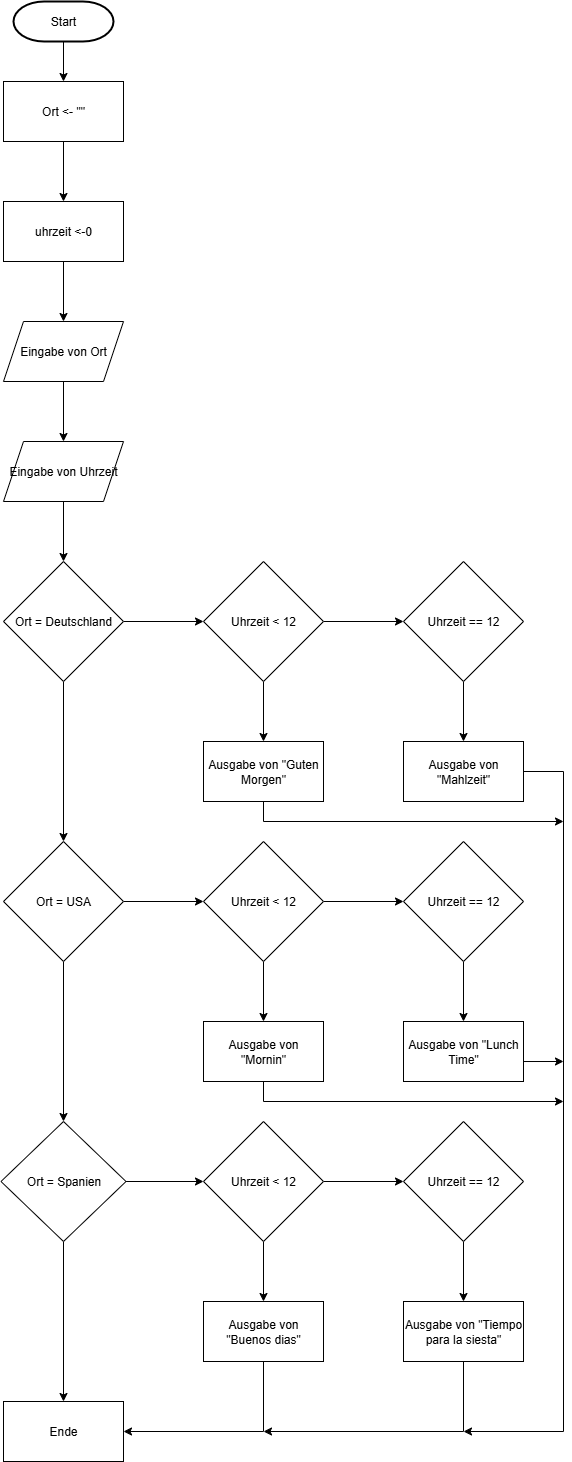

The diagram above was exported from draw.io. Its source (the exported page's mxGraphModel, read from the mxfile embedded in the PNG):
<mxGraphModel dx="1385" dy="755" grid="1" gridSize="10" guides="1" tooltips="1" connect="1" arrows="1" fold="1" page="1" pageScale="1" pageWidth="827" pageHeight="1169" math="0" shadow="0">
  <root>
    <mxCell id="WIyWlLk6GJQsqaUBKTNV-0" />
    <mxCell id="WIyWlLk6GJQsqaUBKTNV-1" parent="WIyWlLk6GJQsqaUBKTNV-0" />
    <mxCell id="XmJBDkc-W3mvXnFvLAVT-55" value="" style="edgeStyle=orthogonalEdgeStyle;rounded=0;orthogonalLoop=1;jettySize=auto;html=1;" parent="WIyWlLk6GJQsqaUBKTNV-1" source="XmJBDkc-W3mvXnFvLAVT-0" target="XmJBDkc-W3mvXnFvLAVT-34" edge="1">
      <mxGeometry relative="1" as="geometry" />
    </mxCell>
    <mxCell id="XmJBDkc-W3mvXnFvLAVT-0" value="Start" style="strokeWidth=2;html=1;shape=mxgraph.flowchart.terminator;whiteSpace=wrap;" parent="WIyWlLk6GJQsqaUBKTNV-1" vertex="1">
      <mxGeometry x="250" y="40" width="100" height="40" as="geometry" />
    </mxCell>
    <mxCell id="XmJBDkc-W3mvXnFvLAVT-56" value="" style="edgeStyle=orthogonalEdgeStyle;rounded=0;orthogonalLoop=1;jettySize=auto;html=1;" parent="WIyWlLk6GJQsqaUBKTNV-1" source="XmJBDkc-W3mvXnFvLAVT-34" target="XmJBDkc-W3mvXnFvLAVT-35" edge="1">
      <mxGeometry relative="1" as="geometry" />
    </mxCell>
    <mxCell id="XmJBDkc-W3mvXnFvLAVT-34" value="Ort &amp;lt;- &quot;&quot;" style="rounded=0;whiteSpace=wrap;html=1;" parent="WIyWlLk6GJQsqaUBKTNV-1" vertex="1">
      <mxGeometry x="240" y="120" width="120" height="60" as="geometry" />
    </mxCell>
    <mxCell id="XmJBDkc-W3mvXnFvLAVT-57" value="" style="edgeStyle=orthogonalEdgeStyle;rounded=0;orthogonalLoop=1;jettySize=auto;html=1;" parent="WIyWlLk6GJQsqaUBKTNV-1" source="XmJBDkc-W3mvXnFvLAVT-35" target="XmJBDkc-W3mvXnFvLAVT-36" edge="1">
      <mxGeometry relative="1" as="geometry" />
    </mxCell>
    <mxCell id="XmJBDkc-W3mvXnFvLAVT-35" value="uhrzeit &amp;lt;-0" style="rounded=0;whiteSpace=wrap;html=1;" parent="WIyWlLk6GJQsqaUBKTNV-1" vertex="1">
      <mxGeometry x="240" y="240" width="120" height="60" as="geometry" />
    </mxCell>
    <mxCell id="XmJBDkc-W3mvXnFvLAVT-58" value="" style="edgeStyle=orthogonalEdgeStyle;rounded=0;orthogonalLoop=1;jettySize=auto;html=1;" parent="WIyWlLk6GJQsqaUBKTNV-1" source="XmJBDkc-W3mvXnFvLAVT-36" target="XmJBDkc-W3mvXnFvLAVT-37" edge="1">
      <mxGeometry relative="1" as="geometry" />
    </mxCell>
    <mxCell id="XmJBDkc-W3mvXnFvLAVT-36" value="Eingabe von Ort" style="shape=parallelogram;perimeter=parallelogramPerimeter;whiteSpace=wrap;html=1;fixedSize=1;" parent="WIyWlLk6GJQsqaUBKTNV-1" vertex="1">
      <mxGeometry x="240" y="360" width="120" height="60" as="geometry" />
    </mxCell>
    <mxCell id="XmJBDkc-W3mvXnFvLAVT-59" value="" style="edgeStyle=orthogonalEdgeStyle;rounded=0;orthogonalLoop=1;jettySize=auto;html=1;" parent="WIyWlLk6GJQsqaUBKTNV-1" source="XmJBDkc-W3mvXnFvLAVT-37" target="XmJBDkc-W3mvXnFvLAVT-38" edge="1">
      <mxGeometry relative="1" as="geometry" />
    </mxCell>
    <mxCell id="XmJBDkc-W3mvXnFvLAVT-37" value="Eingabe von Uhrzeit" style="shape=parallelogram;perimeter=parallelogramPerimeter;whiteSpace=wrap;html=1;fixedSize=1;" parent="WIyWlLk6GJQsqaUBKTNV-1" vertex="1">
      <mxGeometry x="240" y="480" width="120" height="60" as="geometry" />
    </mxCell>
    <mxCell id="XmJBDkc-W3mvXnFvLAVT-60" value="" style="edgeStyle=orthogonalEdgeStyle;rounded=0;orthogonalLoop=1;jettySize=auto;html=1;" parent="WIyWlLk6GJQsqaUBKTNV-1" source="XmJBDkc-W3mvXnFvLAVT-38" target="XmJBDkc-W3mvXnFvLAVT-41" edge="1">
      <mxGeometry relative="1" as="geometry" />
    </mxCell>
    <mxCell id="XmJBDkc-W3mvXnFvLAVT-64" style="edgeStyle=orthogonalEdgeStyle;rounded=0;orthogonalLoop=1;jettySize=auto;html=1;exitX=0.5;exitY=1;exitDx=0;exitDy=0;entryX=0.5;entryY=0;entryDx=0;entryDy=0;" parent="WIyWlLk6GJQsqaUBKTNV-1" source="XmJBDkc-W3mvXnFvLAVT-38" target="XmJBDkc-W3mvXnFvLAVT-39" edge="1">
      <mxGeometry relative="1" as="geometry" />
    </mxCell>
    <mxCell id="XmJBDkc-W3mvXnFvLAVT-38" value="Ort = Deutschland" style="rhombus;whiteSpace=wrap;html=1;" parent="WIyWlLk6GJQsqaUBKTNV-1" vertex="1">
      <mxGeometry x="240" y="600" width="120" height="120" as="geometry" />
    </mxCell>
    <mxCell id="XmJBDkc-W3mvXnFvLAVT-65" value="" style="edgeStyle=orthogonalEdgeStyle;rounded=0;orthogonalLoop=1;jettySize=auto;html=1;" parent="WIyWlLk6GJQsqaUBKTNV-1" source="XmJBDkc-W3mvXnFvLAVT-39" target="XmJBDkc-W3mvXnFvLAVT-46" edge="1">
      <mxGeometry relative="1" as="geometry" />
    </mxCell>
    <mxCell id="XmJBDkc-W3mvXnFvLAVT-69" style="edgeStyle=orthogonalEdgeStyle;rounded=0;orthogonalLoop=1;jettySize=auto;html=1;entryX=0.5;entryY=0;entryDx=0;entryDy=0;" parent="WIyWlLk6GJQsqaUBKTNV-1" source="XmJBDkc-W3mvXnFvLAVT-39" target="XmJBDkc-W3mvXnFvLAVT-40" edge="1">
      <mxGeometry relative="1" as="geometry" />
    </mxCell>
    <mxCell id="XmJBDkc-W3mvXnFvLAVT-39" value="Ort = USA" style="rhombus;whiteSpace=wrap;html=1;" parent="WIyWlLk6GJQsqaUBKTNV-1" vertex="1">
      <mxGeometry x="240" y="880" width="120" height="120" as="geometry" />
    </mxCell>
    <mxCell id="XmJBDkc-W3mvXnFvLAVT-70" value="" style="edgeStyle=orthogonalEdgeStyle;rounded=0;orthogonalLoop=1;jettySize=auto;html=1;" parent="WIyWlLk6GJQsqaUBKTNV-1" source="XmJBDkc-W3mvXnFvLAVT-40" target="XmJBDkc-W3mvXnFvLAVT-50" edge="1">
      <mxGeometry relative="1" as="geometry" />
    </mxCell>
    <mxCell id="XmJBDkc-W3mvXnFvLAVT-74" style="edgeStyle=orthogonalEdgeStyle;rounded=0;orthogonalLoop=1;jettySize=auto;html=1;entryX=0.5;entryY=0;entryDx=0;entryDy=0;" parent="WIyWlLk6GJQsqaUBKTNV-1" source="XmJBDkc-W3mvXnFvLAVT-40" target="XmJBDkc-W3mvXnFvLAVT-54" edge="1">
      <mxGeometry relative="1" as="geometry" />
    </mxCell>
    <mxCell id="XmJBDkc-W3mvXnFvLAVT-40" value="Ort = Spanien" style="rhombus;whiteSpace=wrap;html=1;" parent="WIyWlLk6GJQsqaUBKTNV-1" vertex="1">
      <mxGeometry x="237.5" y="1160" width="125" height="120" as="geometry" />
    </mxCell>
    <mxCell id="XmJBDkc-W3mvXnFvLAVT-61" value="" style="edgeStyle=orthogonalEdgeStyle;rounded=0;orthogonalLoop=1;jettySize=auto;html=1;" parent="WIyWlLk6GJQsqaUBKTNV-1" source="XmJBDkc-W3mvXnFvLAVT-41" target="XmJBDkc-W3mvXnFvLAVT-42" edge="1">
      <mxGeometry relative="1" as="geometry" />
    </mxCell>
    <mxCell id="XmJBDkc-W3mvXnFvLAVT-62" value="" style="edgeStyle=orthogonalEdgeStyle;rounded=0;orthogonalLoop=1;jettySize=auto;html=1;" parent="WIyWlLk6GJQsqaUBKTNV-1" source="XmJBDkc-W3mvXnFvLAVT-41" target="XmJBDkc-W3mvXnFvLAVT-43" edge="1">
      <mxGeometry relative="1" as="geometry" />
    </mxCell>
    <mxCell id="XmJBDkc-W3mvXnFvLAVT-41" value="Uhrzeit &amp;lt; 12" style="rhombus;whiteSpace=wrap;html=1;" parent="WIyWlLk6GJQsqaUBKTNV-1" vertex="1">
      <mxGeometry x="440" y="600" width="120" height="120" as="geometry" />
    </mxCell>
    <mxCell id="XmJBDkc-W3mvXnFvLAVT-63" value="" style="edgeStyle=orthogonalEdgeStyle;rounded=0;orthogonalLoop=1;jettySize=auto;html=1;" parent="WIyWlLk6GJQsqaUBKTNV-1" source="XmJBDkc-W3mvXnFvLAVT-42" target="XmJBDkc-W3mvXnFvLAVT-44" edge="1">
      <mxGeometry relative="1" as="geometry" />
    </mxCell>
    <mxCell id="XmJBDkc-W3mvXnFvLAVT-42" value="Uhrzeit == 12" style="rhombus;whiteSpace=wrap;html=1;" parent="WIyWlLk6GJQsqaUBKTNV-1" vertex="1">
      <mxGeometry x="640" y="600" width="120" height="120" as="geometry" />
    </mxCell>
    <mxCell id="XmJBDkc-W3mvXnFvLAVT-43" value="Ausgabe von &quot;Guten Morgen&quot;" style="rounded=0;whiteSpace=wrap;html=1;" parent="WIyWlLk6GJQsqaUBKTNV-1" vertex="1">
      <mxGeometry x="440" y="780" width="120" height="60" as="geometry" />
    </mxCell>
    <mxCell id="XmJBDkc-W3mvXnFvLAVT-44" value="Ausgabe von &quot;Mahlzeit&quot;" style="rounded=0;whiteSpace=wrap;html=1;" parent="WIyWlLk6GJQsqaUBKTNV-1" vertex="1">
      <mxGeometry x="640" y="780" width="120" height="60" as="geometry" />
    </mxCell>
    <mxCell id="XmJBDkc-W3mvXnFvLAVT-66" value="" style="edgeStyle=orthogonalEdgeStyle;rounded=0;orthogonalLoop=1;jettySize=auto;html=1;" parent="WIyWlLk6GJQsqaUBKTNV-1" source="XmJBDkc-W3mvXnFvLAVT-46" target="XmJBDkc-W3mvXnFvLAVT-47" edge="1">
      <mxGeometry relative="1" as="geometry" />
    </mxCell>
    <mxCell id="XmJBDkc-W3mvXnFvLAVT-67" value="" style="edgeStyle=orthogonalEdgeStyle;rounded=0;orthogonalLoop=1;jettySize=auto;html=1;" parent="WIyWlLk6GJQsqaUBKTNV-1" source="XmJBDkc-W3mvXnFvLAVT-46" target="XmJBDkc-W3mvXnFvLAVT-48" edge="1">
      <mxGeometry relative="1" as="geometry" />
    </mxCell>
    <mxCell id="XmJBDkc-W3mvXnFvLAVT-46" value="Uhrzeit &amp;lt; 12" style="rhombus;whiteSpace=wrap;html=1;" parent="WIyWlLk6GJQsqaUBKTNV-1" vertex="1">
      <mxGeometry x="440" y="880" width="120" height="120" as="geometry" />
    </mxCell>
    <mxCell id="XmJBDkc-W3mvXnFvLAVT-68" value="" style="edgeStyle=orthogonalEdgeStyle;rounded=0;orthogonalLoop=1;jettySize=auto;html=1;" parent="WIyWlLk6GJQsqaUBKTNV-1" source="XmJBDkc-W3mvXnFvLAVT-47" target="XmJBDkc-W3mvXnFvLAVT-49" edge="1">
      <mxGeometry relative="1" as="geometry" />
    </mxCell>
    <mxCell id="XmJBDkc-W3mvXnFvLAVT-47" value="Uhrzeit == 12" style="rhombus;whiteSpace=wrap;html=1;" parent="WIyWlLk6GJQsqaUBKTNV-1" vertex="1">
      <mxGeometry x="640" y="880" width="120" height="120" as="geometry" />
    </mxCell>
    <mxCell id="XmJBDkc-W3mvXnFvLAVT-48" value="Ausgabe von &quot;Mornin&quot;" style="rounded=0;whiteSpace=wrap;html=1;" parent="WIyWlLk6GJQsqaUBKTNV-1" vertex="1">
      <mxGeometry x="440" y="1060" width="120" height="60" as="geometry" />
    </mxCell>
    <mxCell id="XmJBDkc-W3mvXnFvLAVT-49" value="Ausgabe von &quot;Lunch Time&quot;" style="rounded=0;whiteSpace=wrap;html=1;" parent="WIyWlLk6GJQsqaUBKTNV-1" vertex="1">
      <mxGeometry x="640" y="1060" width="120" height="60" as="geometry" />
    </mxCell>
    <mxCell id="XmJBDkc-W3mvXnFvLAVT-71" value="" style="edgeStyle=orthogonalEdgeStyle;rounded=0;orthogonalLoop=1;jettySize=auto;html=1;" parent="WIyWlLk6GJQsqaUBKTNV-1" source="XmJBDkc-W3mvXnFvLAVT-50" target="XmJBDkc-W3mvXnFvLAVT-51" edge="1">
      <mxGeometry relative="1" as="geometry" />
    </mxCell>
    <mxCell id="XmJBDkc-W3mvXnFvLAVT-72" value="" style="edgeStyle=orthogonalEdgeStyle;rounded=0;orthogonalLoop=1;jettySize=auto;html=1;" parent="WIyWlLk6GJQsqaUBKTNV-1" source="XmJBDkc-W3mvXnFvLAVT-50" target="XmJBDkc-W3mvXnFvLAVT-52" edge="1">
      <mxGeometry relative="1" as="geometry" />
    </mxCell>
    <mxCell id="XmJBDkc-W3mvXnFvLAVT-50" value="Uhrzeit &amp;lt; 12" style="rhombus;whiteSpace=wrap;html=1;" parent="WIyWlLk6GJQsqaUBKTNV-1" vertex="1">
      <mxGeometry x="440" y="1160" width="120" height="120" as="geometry" />
    </mxCell>
    <mxCell id="XmJBDkc-W3mvXnFvLAVT-73" value="" style="edgeStyle=orthogonalEdgeStyle;rounded=0;orthogonalLoop=1;jettySize=auto;html=1;" parent="WIyWlLk6GJQsqaUBKTNV-1" source="XmJBDkc-W3mvXnFvLAVT-51" target="XmJBDkc-W3mvXnFvLAVT-53" edge="1">
      <mxGeometry relative="1" as="geometry" />
    </mxCell>
    <mxCell id="XmJBDkc-W3mvXnFvLAVT-51" value="Uhrzeit == 12" style="rhombus;whiteSpace=wrap;html=1;" parent="WIyWlLk6GJQsqaUBKTNV-1" vertex="1">
      <mxGeometry x="640" y="1160" width="120" height="120" as="geometry" />
    </mxCell>
    <mxCell id="XmJBDkc-W3mvXnFvLAVT-75" style="edgeStyle=orthogonalEdgeStyle;rounded=0;orthogonalLoop=1;jettySize=auto;html=1;exitX=0.5;exitY=1;exitDx=0;exitDy=0;entryX=1;entryY=0.5;entryDx=0;entryDy=0;" parent="WIyWlLk6GJQsqaUBKTNV-1" source="XmJBDkc-W3mvXnFvLAVT-52" target="XmJBDkc-W3mvXnFvLAVT-54" edge="1">
      <mxGeometry relative="1" as="geometry" />
    </mxCell>
    <mxCell id="XmJBDkc-W3mvXnFvLAVT-52" value="Ausgabe von &quot;Buenos dias&quot;" style="rounded=0;whiteSpace=wrap;html=1;" parent="WIyWlLk6GJQsqaUBKTNV-1" vertex="1">
      <mxGeometry x="440" y="1340" width="120" height="60" as="geometry" />
    </mxCell>
    <mxCell id="XmJBDkc-W3mvXnFvLAVT-53" value="Ausgabe von &quot;Tiempo para la siesta&quot;" style="rounded=0;whiteSpace=wrap;html=1;" parent="WIyWlLk6GJQsqaUBKTNV-1" vertex="1">
      <mxGeometry x="640" y="1340" width="120" height="60" as="geometry" />
    </mxCell>
    <mxCell id="XmJBDkc-W3mvXnFvLAVT-54" value="Ende" style="rounded=0;whiteSpace=wrap;html=1;" parent="WIyWlLk6GJQsqaUBKTNV-1" vertex="1">
      <mxGeometry x="240" y="1440" width="120" height="60" as="geometry" />
    </mxCell>
    <mxCell id="XmJBDkc-W3mvXnFvLAVT-80" value="" style="endArrow=none;html=1;rounded=0;entryX=0.5;entryY=1;entryDx=0;entryDy=0;" parent="WIyWlLk6GJQsqaUBKTNV-1" target="XmJBDkc-W3mvXnFvLAVT-53" edge="1">
      <mxGeometry width="50" height="50" relative="1" as="geometry">
        <mxPoint x="700" y="1470" as="sourcePoint" />
        <mxPoint x="440" y="1160" as="targetPoint" />
      </mxGeometry>
    </mxCell>
    <mxCell id="XmJBDkc-W3mvXnFvLAVT-82" value="" style="endArrow=classic;html=1;rounded=0;" parent="WIyWlLk6GJQsqaUBKTNV-1" edge="1">
      <mxGeometry width="50" height="50" relative="1" as="geometry">
        <mxPoint x="700" y="1470" as="sourcePoint" />
        <mxPoint x="500" y="1470" as="targetPoint" />
      </mxGeometry>
    </mxCell>
    <mxCell id="XmJBDkc-W3mvXnFvLAVT-83" value="" style="endArrow=none;html=1;rounded=0;entryX=1;entryY=0.5;entryDx=0;entryDy=0;" parent="WIyWlLk6GJQsqaUBKTNV-1" target="XmJBDkc-W3mvXnFvLAVT-44" edge="1">
      <mxGeometry width="50" height="50" relative="1" as="geometry">
        <mxPoint x="800" y="810" as="sourcePoint" />
        <mxPoint x="440" y="1160" as="targetPoint" />
      </mxGeometry>
    </mxCell>
    <mxCell id="XmJBDkc-W3mvXnFvLAVT-84" value="" style="endArrow=none;html=1;rounded=0;" parent="WIyWlLk6GJQsqaUBKTNV-1" edge="1">
      <mxGeometry width="50" height="50" relative="1" as="geometry">
        <mxPoint x="800" y="1470" as="sourcePoint" />
        <mxPoint x="800" y="810" as="targetPoint" />
      </mxGeometry>
    </mxCell>
    <mxCell id="XmJBDkc-W3mvXnFvLAVT-85" value="" style="endArrow=classic;html=1;rounded=0;" parent="WIyWlLk6GJQsqaUBKTNV-1" edge="1">
      <mxGeometry width="50" height="50" relative="1" as="geometry">
        <mxPoint x="800" y="1470" as="sourcePoint" />
        <mxPoint x="700" y="1470" as="targetPoint" />
      </mxGeometry>
    </mxCell>
    <mxCell id="XmJBDkc-W3mvXnFvLAVT-86" value="" style="endArrow=classic;html=1;rounded=0;exitX=1;exitY=0.667;exitDx=0;exitDy=0;exitPerimeter=0;" parent="WIyWlLk6GJQsqaUBKTNV-1" source="XmJBDkc-W3mvXnFvLAVT-49" edge="1">
      <mxGeometry width="50" height="50" relative="1" as="geometry">
        <mxPoint x="390" y="970" as="sourcePoint" />
        <mxPoint x="800" y="1100" as="targetPoint" />
      </mxGeometry>
    </mxCell>
    <mxCell id="XmJBDkc-W3mvXnFvLAVT-87" value="" style="endArrow=none;html=1;rounded=0;exitX=0.5;exitY=1;exitDx=0;exitDy=0;" parent="WIyWlLk6GJQsqaUBKTNV-1" source="XmJBDkc-W3mvXnFvLAVT-48" edge="1">
      <mxGeometry width="50" height="50" relative="1" as="geometry">
        <mxPoint x="390" y="970" as="sourcePoint" />
        <mxPoint x="500" y="1140" as="targetPoint" />
      </mxGeometry>
    </mxCell>
    <mxCell id="XmJBDkc-W3mvXnFvLAVT-88" value="" style="endArrow=classic;html=1;rounded=0;" parent="WIyWlLk6GJQsqaUBKTNV-1" edge="1">
      <mxGeometry width="50" height="50" relative="1" as="geometry">
        <mxPoint x="500" y="1140" as="sourcePoint" />
        <mxPoint x="800" y="1140" as="targetPoint" />
      </mxGeometry>
    </mxCell>
    <mxCell id="XmJBDkc-W3mvXnFvLAVT-89" value="" style="endArrow=none;html=1;rounded=0;entryX=0.5;entryY=1;entryDx=0;entryDy=0;" parent="WIyWlLk6GJQsqaUBKTNV-1" target="XmJBDkc-W3mvXnFvLAVT-43" edge="1">
      <mxGeometry width="50" height="50" relative="1" as="geometry">
        <mxPoint x="500" y="860" as="sourcePoint" />
        <mxPoint x="440" y="920" as="targetPoint" />
      </mxGeometry>
    </mxCell>
    <mxCell id="XmJBDkc-W3mvXnFvLAVT-91" value="" style="endArrow=classic;html=1;rounded=0;" parent="WIyWlLk6GJQsqaUBKTNV-1" edge="1">
      <mxGeometry width="50" height="50" relative="1" as="geometry">
        <mxPoint x="500" y="860" as="sourcePoint" />
        <mxPoint x="800" y="860" as="targetPoint" />
      </mxGeometry>
    </mxCell>
  </root>
</mxGraphModel>